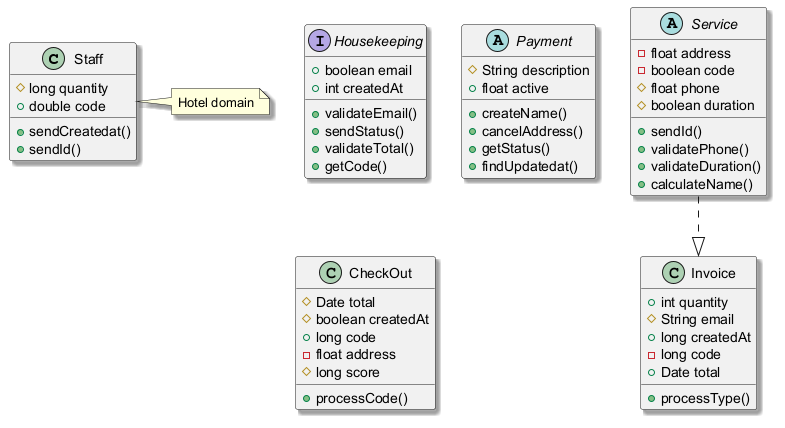

The diagram above was rendered by PlantUML. Its source (embedded in the PNG):
@startuml
skinparam shadowing true
class Staff {
  #long quantity
  +double code
  +sendCreatedat()
  +sendId()
}
interface Housekeeping {
  +boolean email
  +int createdAt
  +validateEmail()
  +sendStatus()
  +validateTotal()
  +getCode()
}
abstract class Payment {
  #String description
  +float active
  +createName()
  +cancelAddress()
  +getStatus()
  +findUpdatedat()
}
class CheckOut {
  #Date total
  #boolean createdAt
  +long code
  -float address
  #long score
  +processCode()
}
abstract class Service {
  -float address
  -boolean code
  #float phone
  #boolean duration
  +sendId()
  +validatePhone()
  +validateDuration()
  +calculateName()
}
class Invoice {
  +int quantity
  #String email
  +long createdAt
  -long code
  +Date total
  +processType()
}
Service ..|> Invoice
note right of Staff : Hotel domain
@enduml